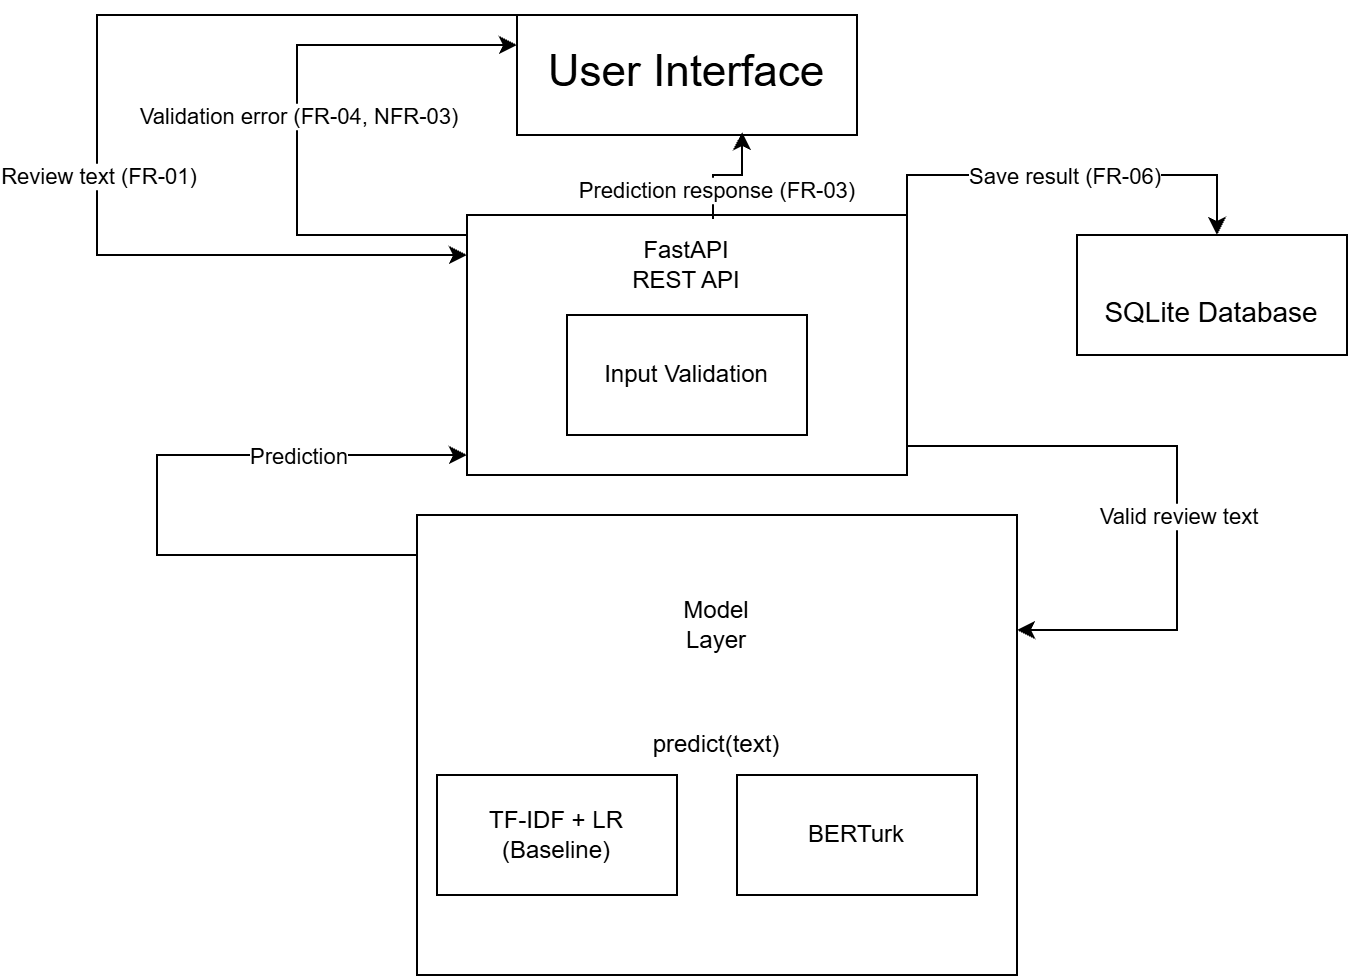

The diagram above was exported from draw.io. Its source (the exported page's mxGraphModel, read from the mxfile embedded in the PNG):
<mxGraphModel dx="774" dy="463" grid="1" gridSize="10" guides="1" tooltips="1" connect="1" arrows="1" fold="1" page="1" pageScale="1" pageWidth="827" pageHeight="1169" math="0" shadow="0">
  <root>
    <mxCell id="0" />
    <mxCell id="1" parent="0" />
    <mxCell id="79sTGqlY1-X2TlsFmZHX-13" edge="1" parent="1" style="edgeStyle=orthogonalEdgeStyle;rounded=0;orthogonalLoop=1;jettySize=auto;html=1;exitX=0;exitY=0.75;exitDx=0;exitDy=0;defaultLabelBackgroundColor=page;" target="79sTGqlY1-X2TlsFmZHX-2">
      <mxGeometry relative="1" x="0.9771" as="geometry">
        <Array as="points">
          <mxPoint x="60" y="10" />
          <mxPoint x="60" y="130" />
        </Array>
        <mxPoint x="280" y="10" as="sourcePoint" />
        <mxPoint x="255" y="130" as="targetPoint" />
      </mxGeometry>
    </mxCell>
    <mxCell id="79sTGqlY1-X2TlsFmZHX-14" connectable="0" parent="79sTGqlY1-X2TlsFmZHX-13" style="edgeLabel;html=1;align=center;verticalAlign=middle;resizable=0;points=[];inheritText=1;defaultLabelBackgroundColor=page;" value="Review text (FR-01)" vertex="1">
      <mxGeometry relative="1" x="0.6762" y="4" as="geometry">
        <mxPoint x="-100" y="-36" as="offset" />
      </mxGeometry>
    </mxCell>
    <mxCell id="79sTGqlY1-X2TlsFmZHX-1" parent="1" style="rounded=0;whiteSpace=wrap;html=1;" value="&lt;div style=&quot;line-height: 210%;&quot;&gt;&lt;font style=&quot;font-size: 22px;&quot;&gt;User Interface&lt;/font&gt;&lt;/div&gt;" vertex="1">
      <mxGeometry height="60" width="170" x="270" y="10" as="geometry" />
    </mxCell>
    <mxCell id="79sTGqlY1-X2TlsFmZHX-22" edge="1" parent="1" source="79sTGqlY1-X2TlsFmZHX-2" style="edgeStyle=orthogonalEdgeStyle;rounded=0;orthogonalLoop=1;jettySize=auto;html=1;exitX=1;exitY=0;exitDx=0;exitDy=0;defaultLabelBackgroundColor=page;" target="79sTGqlY1-X2TlsFmZHX-4">
      <mxGeometry relative="1" x="-0.0439" as="geometry">
        <Array as="points">
          <mxPoint x="465" y="90" />
          <mxPoint x="620" y="90" />
        </Array>
        <mxPoint x="620" y="110" as="targetPoint" />
      </mxGeometry>
    </mxCell>
    <mxCell id="79sTGqlY1-X2TlsFmZHX-23" connectable="0" parent="79sTGqlY1-X2TlsFmZHX-22" style="edgeLabel;html=1;align=center;verticalAlign=middle;resizable=0;points=[];inheritText=1;defaultLabelBackgroundColor=page;" value="Save result (FR-06)" vertex="1">
      <mxGeometry relative="1" x="-0.0439" y="1" as="geometry">
        <mxPoint y="1" as="offset" />
      </mxGeometry>
    </mxCell>
    <mxCell id="79sTGqlY1-X2TlsFmZHX-27" edge="1" parent="1" source="79sTGqlY1-X2TlsFmZHX-2" style="edgeStyle=orthogonalEdgeStyle;rounded=0;orthogonalLoop=1;jettySize=auto;html=1;exitX=0;exitY=0;exitDx=0;exitDy=0;entryX=0;entryY=0.25;entryDx=0;entryDy=0;defaultLabelBackgroundColor=page;" target="79sTGqlY1-X2TlsFmZHX-1">
      <mxGeometry relative="1" x="0.0667" as="geometry">
        <Array as="points">
          <mxPoint x="245" y="120" />
          <mxPoint x="160" y="120" />
          <mxPoint x="160" y="25" />
        </Array>
        <mxPoint x="235.0000000000001" y="110" as="sourcePoint" />
        <mxPoint x="260" y="25" as="targetPoint" />
      </mxGeometry>
    </mxCell>
    <mxCell id="79sTGqlY1-X2TlsFmZHX-28" connectable="0" parent="79sTGqlY1-X2TlsFmZHX-27" style="edgeLabel;html=1;align=center;verticalAlign=middle;resizable=0;points=[];inheritText=1;defaultLabelBackgroundColor=page;" value="Validation error (FR-04, NFR-03)" vertex="1">
      <mxGeometry relative="1" x="0.3067" y="3" as="geometry">
        <mxPoint x="-6" y="38" as="offset" />
      </mxGeometry>
    </mxCell>
    <mxCell id="79sTGqlY1-X2TlsFmZHX-2" parent="1" style="rounded=0;whiteSpace=wrap;html=1;" value="&lt;font style=&quot;font-size: 15px; line-height: 10%;&quot;&gt;&lt;br&gt;&lt;/font&gt;" vertex="1">
      <mxGeometry height="130" width="220" x="245" y="110" as="geometry" />
    </mxCell>
    <mxCell id="79sTGqlY1-X2TlsFmZHX-20" edge="1" parent="1" style="edgeStyle=orthogonalEdgeStyle;rounded=0;orthogonalLoop=1;jettySize=auto;html=1;exitX=0.003;exitY=0.059;exitDx=0;exitDy=0;entryX=0;entryY=1;entryDx=0;entryDy=0;defaultLabelBackgroundColor=page;exitPerimeter=0;">
      <mxGeometry relative="1" x="0.2551" as="geometry">
        <Array as="points">
          <mxPoint x="220.9" y="289.6" />
          <mxPoint x="220" y="280" />
          <mxPoint x="90" y="280" />
          <mxPoint x="90" y="230" />
        </Array>
        <mxPoint x="220.89999999999998" y="283.57000000000005" as="sourcePoint" />
        <mxPoint x="245" y="230" as="targetPoint" />
      </mxGeometry>
    </mxCell>
    <mxCell id="79sTGqlY1-X2TlsFmZHX-21" connectable="0" parent="79sTGqlY1-X2TlsFmZHX-20" style="edgeLabel;html=1;align=center;verticalAlign=middle;resizable=0;points=[];inheritText=1;defaultLabelBackgroundColor=page;" value="Prediction" vertex="1">
      <mxGeometry relative="1" x="0.9338" y="-2" as="geometry">
        <mxPoint x="-73" y="-2" as="offset" />
      </mxGeometry>
    </mxCell>
    <mxCell id="79sTGqlY1-X2TlsFmZHX-3" parent="1" style="rounded=0;whiteSpace=wrap;html=1;" value="predict(text)" vertex="1">
      <mxGeometry height="230" width="300" x="220" y="260" as="geometry" />
    </mxCell>
    <mxCell id="79sTGqlY1-X2TlsFmZHX-4" parent="1" style="rounded=0;whiteSpace=wrap;html=1;" value="&lt;font style=&quot;font-size: 14px;&quot;&gt;&lt;br&gt;SQLite Database&lt;br&gt;&lt;/font&gt;" vertex="1">
      <mxGeometry height="60" width="135" x="550" y="120" as="geometry" />
    </mxCell>
    <mxCell id="79sTGqlY1-X2TlsFmZHX-5" parent="1" style="rounded=0;whiteSpace=wrap;html=1;" value="Input Validation" vertex="1">
      <mxGeometry height="60" width="120" x="295" y="160" as="geometry" />
    </mxCell>
    <mxCell id="79sTGqlY1-X2TlsFmZHX-7" parent="1" style="rounded=0;whiteSpace=wrap;html=1;" value="TF-IDF + LR (Baseline)" vertex="1">
      <mxGeometry height="60" width="120" x="230" y="390" as="geometry" />
    </mxCell>
    <mxCell id="79sTGqlY1-X2TlsFmZHX-10" parent="1" style="rounded=0;whiteSpace=wrap;html=1;" value="BERTurk" vertex="1">
      <mxGeometry height="60" width="120" x="380" y="390" as="geometry" />
    </mxCell>
    <mxCell id="79sTGqlY1-X2TlsFmZHX-15" edge="1" parent="1" style="edgeStyle=orthogonalEdgeStyle;rounded=0;orthogonalLoop=1;jettySize=auto;html=1;exitX=0.5;exitY=0;exitDx=0;exitDy=0;defaultLabelBackgroundColor=page;entryX=1;entryY=0.25;entryDx=0;entryDy=0;">
      <mxGeometry relative="1" x="-0.3547" as="geometry">
        <Array as="points">
          <mxPoint x="465" y="225.5" />
          <mxPoint x="600" y="225.5" />
          <mxPoint x="600" y="317.5" />
        </Array>
        <mxPoint x="465" y="190" as="sourcePoint" />
        <mxPoint x="520" y="317.5" as="targetPoint" />
      </mxGeometry>
    </mxCell>
    <mxCell id="79sTGqlY1-X2TlsFmZHX-18" connectable="0" parent="79sTGqlY1-X2TlsFmZHX-15" style="edgeLabel;html=1;align=center;verticalAlign=middle;resizable=0;points=[];inheritText=1;defaultLabelBackgroundColor=page;" value="Valid review text" vertex="1">
      <mxGeometry relative="1" x="0.4787" y="2" as="geometry">
        <mxPoint x="-2" y="-48" as="offset" />
      </mxGeometry>
    </mxCell>
    <mxCell id="79sTGqlY1-X2TlsFmZHX-11" parent="1" style="text;html=1;whiteSpace=wrap;strokeColor=none;fillColor=none;align=center;verticalAlign=middle;rounded=0;" value="FastAPI REST API" vertex="1">
      <mxGeometry height="30" width="60" x="325" y="120" as="geometry" />
    </mxCell>
    <mxCell id="79sTGqlY1-X2TlsFmZHX-12" parent="1" style="text;html=1;whiteSpace=wrap;strokeColor=none;fillColor=none;align=center;verticalAlign=middle;rounded=0;" value="Model Layer" vertex="1">
      <mxGeometry height="30" width="60" x="340" y="300" as="geometry" />
    </mxCell>
    <mxCell id="79sTGqlY1-X2TlsFmZHX-24" edge="1" parent="1" source="79sTGqlY1-X2TlsFmZHX-2" style="edgeStyle=orthogonalEdgeStyle;rounded=0;orthogonalLoop=1;jettySize=auto;html=1;exitX=0.559;exitY=0.015;exitDx=0;exitDy=0;entryX=0.662;entryY=0.975;entryDx=0;entryDy=0;entryPerimeter=0;defaultLabelBackgroundColor=page;exitPerimeter=0;" target="79sTGqlY1-X2TlsFmZHX-1">
      <mxGeometry relative="1" as="geometry" />
    </mxCell>
    <mxCell id="79sTGqlY1-X2TlsFmZHX-25" connectable="0" parent="79sTGqlY1-X2TlsFmZHX-24" style="edgeLabel;html=1;align=center;verticalAlign=middle;resizable=0;points=[];inheritText=1;defaultLabelBackgroundColor=page;" value="Prediction response (FR-03)" vertex="1">
      <mxGeometry relative="1" x="-0.5012" y="-2" as="geometry">
        <mxPoint as="offset" />
      </mxGeometry>
    </mxCell>
  </root>
</mxGraphModel>